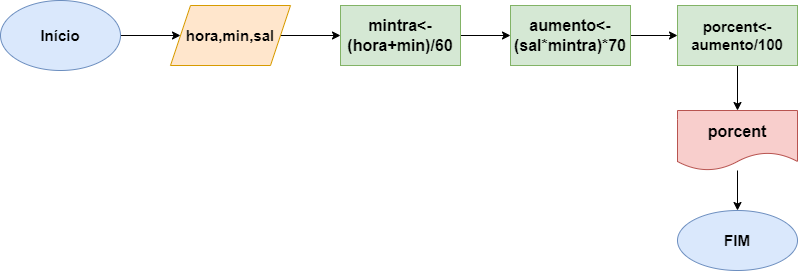

The diagram above was exported from draw.io. Its source (the exported page's mxGraphModel, read from the mxfile embedded in the PNG):
<mxGraphModel dx="868" dy="482" grid="1" gridSize="10" guides="1" tooltips="1" connect="1" arrows="1" fold="1" page="1" pageScale="1" pageWidth="827" pageHeight="1169" math="0" shadow="0">
  <root>
    <mxCell id="0" />
    <mxCell id="1" parent="0" />
    <mxCell id="3EngHjS3msNrNPtKMGBo-3" value="" style="edgeStyle=orthogonalEdgeStyle;rounded=0;orthogonalLoop=1;jettySize=auto;html=1;fontSize=15;" parent="1" source="3EngHjS3msNrNPtKMGBo-1" target="3EngHjS3msNrNPtKMGBo-2" edge="1">
      <mxGeometry relative="1" as="geometry" />
    </mxCell>
    <mxCell id="3EngHjS3msNrNPtKMGBo-1" value="&lt;b&gt;&lt;font style=&quot;font-size: 15px;&quot;&gt;Início&lt;/font&gt;&lt;/b&gt;" style="ellipse;whiteSpace=wrap;html=1;fillColor=#dae8fc;strokeColor=#6c8ebf;" parent="1" vertex="1">
      <mxGeometry x="30" y="10" width="120" height="70" as="geometry" />
    </mxCell>
    <mxCell id="3EngHjS3msNrNPtKMGBo-5" value="" style="edgeStyle=orthogonalEdgeStyle;rounded=0;orthogonalLoop=1;jettySize=auto;html=1;fontSize=15;" parent="1" source="3EngHjS3msNrNPtKMGBo-2" target="3EngHjS3msNrNPtKMGBo-4" edge="1">
      <mxGeometry relative="1" as="geometry" />
    </mxCell>
    <mxCell id="3EngHjS3msNrNPtKMGBo-2" value="&lt;b&gt;&lt;font style=&quot;font-size: 15px;&quot;&gt;hora,min,sal&lt;/font&gt;&lt;/b&gt;" style="shape=parallelogram;perimeter=parallelogramPerimeter;whiteSpace=wrap;html=1;fixedSize=1;fillColor=#ffe6cc;strokeColor=#d79b00;" parent="1" vertex="1">
      <mxGeometry x="200" y="15" width="120" height="60" as="geometry" />
    </mxCell>
    <mxCell id="3EngHjS3msNrNPtKMGBo-7" value="" style="edgeStyle=orthogonalEdgeStyle;rounded=0;orthogonalLoop=1;jettySize=auto;html=1;fontSize=15;" parent="1" source="3EngHjS3msNrNPtKMGBo-4" target="3EngHjS3msNrNPtKMGBo-6" edge="1">
      <mxGeometry relative="1" as="geometry" />
    </mxCell>
    <mxCell id="3EngHjS3msNrNPtKMGBo-4" value="&lt;b&gt;&lt;font style=&quot;font-size: 16px;&quot;&gt;mintra&amp;lt;-(hora+min)/60&lt;/font&gt;&lt;/b&gt;" style="whiteSpace=wrap;html=1;fillColor=#d5e8d4;strokeColor=#82b366;" parent="1" vertex="1">
      <mxGeometry x="370" y="15" width="120" height="60" as="geometry" />
    </mxCell>
    <mxCell id="3EngHjS3msNrNPtKMGBo-9" value="" style="edgeStyle=orthogonalEdgeStyle;rounded=0;orthogonalLoop=1;jettySize=auto;html=1;fontSize=15;" parent="1" source="3EngHjS3msNrNPtKMGBo-6" target="3EngHjS3msNrNPtKMGBo-8" edge="1">
      <mxGeometry relative="1" as="geometry" />
    </mxCell>
    <mxCell id="3EngHjS3msNrNPtKMGBo-6" value="&lt;b&gt;&lt;font style=&quot;font-size: 16px;&quot;&gt;aumento&amp;lt;- (sal*mintra)*70&lt;/font&gt;&lt;/b&gt;" style="whiteSpace=wrap;html=1;fillColor=#d5e8d4;strokeColor=#82b366;" parent="1" vertex="1">
      <mxGeometry x="540" y="15" width="120" height="60" as="geometry" />
    </mxCell>
    <mxCell id="3EngHjS3msNrNPtKMGBo-11" value="" style="edgeStyle=orthogonalEdgeStyle;rounded=0;orthogonalLoop=1;jettySize=auto;html=1;fontSize=15;" parent="1" source="3EngHjS3msNrNPtKMGBo-8" target="3EngHjS3msNrNPtKMGBo-10" edge="1">
      <mxGeometry relative="1" as="geometry" />
    </mxCell>
    <mxCell id="3EngHjS3msNrNPtKMGBo-8" value="&lt;b&gt;&lt;font style=&quot;font-size: 15px;&quot;&gt;porcent&amp;lt;-aumento/100&lt;/font&gt;&lt;/b&gt;" style="whiteSpace=wrap;html=1;fillColor=#d5e8d4;strokeColor=#82b366;" parent="1" vertex="1">
      <mxGeometry x="707" y="15" width="120" height="60" as="geometry" />
    </mxCell>
    <mxCell id="3EngHjS3msNrNPtKMGBo-14" value="" style="edgeStyle=orthogonalEdgeStyle;rounded=0;orthogonalLoop=1;jettySize=auto;html=1;fontSize=15;" parent="1" source="3EngHjS3msNrNPtKMGBo-10" target="3EngHjS3msNrNPtKMGBo-13" edge="1">
      <mxGeometry relative="1" as="geometry" />
    </mxCell>
    <mxCell id="3EngHjS3msNrNPtKMGBo-10" value="&lt;b&gt;&lt;font style=&quot;font-size: 16px;&quot;&gt;porcent&lt;/font&gt;&lt;/b&gt;" style="shape=document;whiteSpace=wrap;html=1;boundedLbl=1;fillColor=#f8cecc;strokeColor=#b85450;" parent="1" vertex="1">
      <mxGeometry x="707" y="120" width="120" height="60" as="geometry" />
    </mxCell>
    <mxCell id="3EngHjS3msNrNPtKMGBo-13" value="&lt;b&gt;&lt;font style=&quot;font-size: 15px;&quot;&gt;FIM&lt;/font&gt;&lt;/b&gt;" style="ellipse;whiteSpace=wrap;html=1;fillColor=#dae8fc;strokeColor=#6c8ebf;" parent="1" vertex="1">
      <mxGeometry x="707" y="220" width="120" height="60" as="geometry" />
    </mxCell>
  </root>
</mxGraphModel>